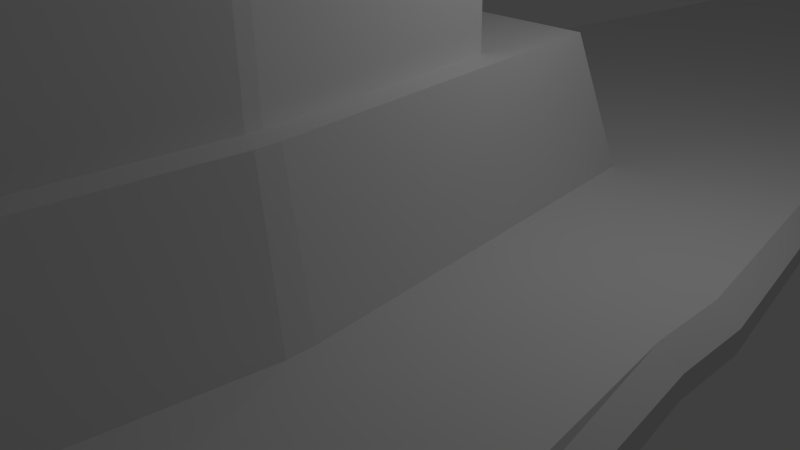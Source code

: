 # Source: 10.blend  (saved by Blender 2.75.0; exported with 4.5.12 LTS)
import bpy
from mathutils import Matrix  # noqa: F401  (used for matrix-valued properties, if any)

bpy.ops.wm.read_factory_settings(use_empty=True)
scene = bpy.context.scene
scene.name = 'Scene'

# ---- collections
col_collection_1 = bpy.data.collections.new('Collection 1'); scene.collection.children.link(col_collection_1)

# ---- materials (node trees are filled in below, after node groups)
mat_material = bpy.data.materials.new('Material')
mat_material.alpha_threshold = 0.0
mat_material.use_transparent_shadow = False
mat_material.roughness = 0.5
mat_material.line_color = (0.0, 0.0, 0.0, 1.0)

# ---- material node trees

# ---- world
world_world = bpy.data.worlds.new('World'); scene.world = world_world
world_world.color = (0.05088, 0.05088, 0.05088)
world_world.use_sun_shadow = False
world_world.sun_shadow_jitter_overblur = 0.0
world_world.cycles.sampling_method = 'MANUAL'
world_world.cycles.sample_map_resolution = 256

# ---- cameras
cam_camera = bpy.data.cameras.new('Camera')
cam_camera.clip_end = 100.0
cam_camera.lens = 35.0
cam_camera.sensor_width = 32.0
cam_camera.sensor_height = 18.0
cam_camera.ortho_scale = 7.314
cam_camera.dof.focus_distance = 0.0
cam_camera.dof.aperture_fstop = 128.0

# ---- lights
light_lamp = bpy.data.lights.new('Lamp', 'POINT')
light_lamp.transmission_factor = 0.0
light_lamp.cutoff_distance = 30.0
light_lamp.energy = 100.0
light_lamp.shadow_buffer_clip_start = 1.001
light_lamp.shadow_soft_size = 0.1
light_lamp.shadow_maximum_resolution = 0.006
light_lamp.use_absolute_resolution = True
light_lamp.cycles.use_multiple_importance_sampling = False

# ---- meshes
me_cube = bpy.data.meshes.new('Cube')
me_cube.from_pydata([(0.7464, 11.5, -0.06449), (2.844, -11.35, -3.844), (0.4281, 0.5, -1.0), (0.4281, 0.0, -1.0), (0.4281, -0.5, -1.0), (0.6745, 11.5, -0.06449), (0.0, 11.5, -0.06449), (0.9946, 11.5, 0.1775), (0.9946, 11.5, 0.4194), (2.774, 11.5, 0.6613), (2.732, -11.35, -3.844), (0.0, -11.35, -3.844), (3.229, -11.35, -2.557), (3.229, -11.35, -1.269), (5.993, -11.35, 0.01773), (0.6745, 11.5, 0.9033), (0.0, 11.5, 0.9033), (2.732, -11.35, 1.305), (0.0, -11.35, 1.305), (0.0, 37.39, 0.8028), (0.0, 37.39, 0.4262), (0.6973, 37.39, 0.8028), (0.7233, 31.45, 0.4262), (1.456, 31.45, 0.7087), (0.6973, 37.39, 0.4262), (0.9411, 0.5, -0.5), (0.9411, 0.0, -0.5), (0.9411, -0.5, -0.5), (0.9411, 0.5, 0.0), (0.9411, 0.0, 0.0), (0.9411, -0.5, 0.0), (4.619, 0.5, 0.5), (4.619, 0.0, 0.5), (4.619, -0.5, 0.5), (0.2795, 0.5, -1.0), (0.0, 0.5, -1.0), (0.2795, 0.0, -1.0), (0.0, 0.0, -1.0), (0.2795, -0.5, -1.0), (0.0, -0.5, -1.0), (2.774, 11.5, 0.7175), (5.993, -11.35, 0.3163), (0.813, 31.45, 0.6145), (0.813, 31.45, 0.5204), (4.619, 0.5, 0.616), (4.619, -9.537e-07, 0.616), (4.619, -0.5, 0.616), (2.643, 11.5, 0.9033), (2.774, 11.5, 0.8039), (5.993, -11.35, 0.7764), (5.789, -11.35, 1.305), (4.347, 0.5, 1.0), (4.619, 0.5, 0.7947), (4.347, -9.537e-07, 1.0), (4.619, -9.537e-07, 0.7947), (4.619, -0.5, 0.7947), (4.347, -0.5, 1.0), (0.7233, 22.13, 0.4262), (0.6973, 22.13, 0.4262), (0.0, 22.13, 0.4262), (0.813, 22.13, 0.5204), (0.813, 22.13, 0.6145), (1.456, 22.13, 0.7087), (0.6973, 22.13, 0.8028), (0.0, 22.13, 0.8028), (1.456, 22.13, 0.7305), (1.456, 22.13, 0.7642), (1.409, 22.13, 0.8028), (0.6973, 37.39, 0.7087), (0.0, 37.39, 0.7087), (0.6973, 37.39, 0.6145), (0.0, 37.39, 0.6145), (0.6973, 37.39, 0.5204), (0.0, 37.39, 0.5204), (0.6973, 37.39, 0.7305), (0.0, 37.39, 0.7305), (1.456, 31.45, 0.7305), (1.456, 31.45, 0.7642), (1.409, 31.45, 0.8028), (0.9978, 2.743, 0.9062), (0.0, 2.743, 0.9062), (0.8057, -6.604, 0.8163), (0.0, -6.604, 0.8163), (0.0, -4.699, 2.734), (0.0, 0.4794, 2.782), (0.9562, 0.4794, 2.782), (0.8545, -4.699, 2.734), (2.227, -2.973, 0.9386), (1.59, -6.604, 0.8163), (1.657, 2.743, 0.9062), (2.227, -2.638, 0.9386), (2.227, -2.805, 0.9386), (0.9892, 1.972, 2.782), (0.0, 1.972, 2.782), (0.8357, -5.84, 2.71), (0.0, -5.84, 2.71), (0.0, -4.714, 4.818), (0.8545, -4.714, 4.818), (0.9562, 0.4647, 4.865), (1.972, -2.937, 2.807), (1.463, -5.84, 2.71), (1.516, 1.972, 2.782), (1.972, -2.669, 2.807), (1.972, -2.803, 2.807), (0.0, -4.484, 4.831), (0.8187, -4.484, 4.831), (0.0, -0.8339, 4.865), (0.881, -0.8339, 4.865), (1.608, -2.774, 2.799), (1.27, -4.699, 2.734), (1.305, 0.4794, 2.782), (1.608, -2.597, 2.799), (1.608, -2.686, 2.799), (0.0, 0.4647, 4.865), (1.608, -2.789, 4.882), (1.27, -4.714, 4.818), (1.305, 0.4647, 4.865), (1.608, -2.612, 4.882), (1.608, -2.7, 4.882), (1.28, -3.128, 4.878), (1.073, -4.484, 4.831), (1.095, -0.8339, 4.865), (1.28, -3.003, 4.878), (1.28, -3.065, 4.878), (0.8381, -3.016, 6.532), (0.8381, -3.079, 6.532), (0.881, -0.8474, 6.519), (0.8381, -3.141, 6.532), (0.8187, -4.498, 6.485), (0.0, -4.498, 6.485), (0.0, -0.8474, 6.519), (0.0, -3.141, 6.532), (0.0, -3.016, 6.532), (0.0, -3.079, 6.532), (1.28, -3.141, 6.532), (1.073, -4.498, 6.485), (1.095, -0.8474, 6.519), (1.28, -3.016, 6.532), (1.28, -3.079, 6.532), (2.686, -11.35, -3.608), (2.595, -11.35, -3.608), (0.0, -11.35, -3.608), (3.002, -11.35, -2.424), (3.002, -11.35, -1.241), (5.266, -11.35, -0.05712), (2.595, -11.35, 1.126), (0.0, -11.35, 1.126), (5.266, -11.35, 0.2174), (5.099, -11.35, 1.126), (5.266, -11.35, 0.6404), (2.643, -10.58, -3.162), (2.567, -10.58, -3.162), (0.0, -10.58, -3.162), (2.907, -10.58, -2.174), (2.907, -10.58, -1.186), (4.796, -10.58, -0.1984), (2.567, -10.58, 0.7893), (0.0, -10.58, 0.7893), (2.567, -10.58, -2.174), (0.0, -10.58, -2.174), (2.567, -10.58, -1.186), (0.0, -10.58, -1.186), (2.567, -10.58, -0.1984), (0.0, -10.58, -0.1984), (2.567, -10.58, 0.03071), (0.0, -10.58, 0.03071), (4.796, -10.58, 0.03071), (4.657, -10.58, 0.7893), (4.796, -10.58, 0.3837), (1.167, -11.58, 0.5583), (1.167, -13.39, 0.5583), (1.445, -11.58, 0.5142), (1.445, -13.39, 0.5142), (1.697, -11.58, 0.3862), (1.697, -13.39, 0.3862), (1.896, -11.58, 0.1868), (1.896, -13.39, 0.1868), (2.024, -11.58, -0.06443), (2.024, -13.39, -0.06443), (2.068, -11.58, -0.3429), (2.068, -13.39, -0.3429), (2.024, -11.58, -0.6214), (2.024, -13.39, -0.6214), (1.896, -11.58, -0.8726), (1.896, -13.39, -0.8726), (1.697, -11.58, -1.072), (1.697, -13.39, -1.072), (1.445, -11.58, -1.2), (1.445, -13.39, -1.2), (1.167, -11.58, -1.244), (1.167, -13.39, -1.244), (0.8884, -11.58, -1.2), (0.8884, -13.39, -1.2), (0.6371, -11.58, -1.072), (0.6371, -13.39, -1.072), (0.4377, -11.58, -0.8726), (0.4377, -13.39, -0.8726), (0.3097, -11.58, -0.6214), (0.3097, -13.39, -0.6214), (0.2656, -11.58, -0.3429), (0.2656, -13.39, -0.3429), (0.3097, -11.58, -0.06443), (0.3097, -13.39, -0.06443), (0.4377, -11.58, 0.1868), (0.4377, -13.39, 0.1868), (0.6371, -11.58, 0.3862), (0.6371, -13.39, 0.3862), (0.8884, -11.58, 0.5142), (0.8884, -13.39, 0.5142), (1.412, -13.39, 0.4104), (1.167, -13.39, 0.4491), (1.632, -13.39, 0.2979), (1.808, -13.39, 0.1226), (1.92, -13.39, -0.09816), (1.959, -13.39, -0.3429), (1.92, -13.39, -0.5877), (1.808, -13.39, -0.8085), (1.632, -13.39, -0.9837), (1.412, -13.39, -1.096), (1.167, -13.39, -1.135), (0.9221, -13.39, -1.096), (0.7013, -13.39, -0.9837), (0.5261, -13.39, -0.8085), (0.4136, -13.39, -0.5877), (0.3748, -13.39, -0.3429), (0.4136, -13.39, -0.09816), (0.5261, -13.39, 0.1226), (0.7013, -13.39, 0.2979), (0.9221, -13.39, 0.4104), (1.374, -11.87, 0.2946), (1.167, -11.87, 0.3275), (1.561, -11.87, 0.1994), (1.709, -11.87, 0.05112), (1.804, -11.87, -0.1358), (1.837, -11.87, -0.3429), (1.804, -11.87, -0.5501), (1.709, -11.87, -0.737), (1.561, -11.87, -0.8853), (1.374, -11.87, -0.9805), (1.167, -11.87, -1.013), (0.9597, -11.87, -0.9805), (0.7728, -11.87, -0.8853), (0.6245, -11.87, -0.737), (0.5293, -11.87, -0.5501), (0.4965, -11.87, -0.3429), (0.5293, -11.87, -0.1358), (0.6245, -11.87, 0.05112), (0.7728, -11.87, 0.1994), (0.9597, -11.87, 0.2946), (1.347, -11.87, 0.2124), (1.167, -11.87, 0.241), (1.51, -11.87, 0.1295), (1.639, -11.87, 0.0003122), (1.722, -11.87, -0.1625), (1.751, -11.87, -0.3429), (1.722, -11.87, -0.5234), (1.639, -11.87, -0.6861), (1.51, -11.87, -0.8153), (1.347, -11.87, -0.8983), (1.167, -11.87, -0.9269), (0.9864, -11.87, -0.8983), (0.8236, -11.87, -0.8153), (0.6944, -11.87, -0.6861), (0.6115, -11.87, -0.5234), (0.5829, -11.87, -0.3429), (0.6115, -11.87, -0.1625), (0.6944, -11.87, 0.0003128), (0.8236, -11.87, 0.1295), (0.9864, -11.87, 0.2124), (1.334, -11.71, 0.1721), (1.167, -11.71, 0.1986), (1.485, -11.71, 0.09519), (1.605, -11.71, -0.02461), (1.682, -11.71, -0.1756), (1.708, -11.71, -0.3429), (1.682, -11.71, -0.5103), (1.605, -11.71, -0.6612), (1.485, -11.71, -0.781), (1.334, -11.71, -0.8579), (1.167, -11.71, -0.8845), (0.9995, -11.71, -0.8579), (0.8485, -11.71, -0.781), (0.7287, -11.71, -0.6612), (0.6518, -11.71, -0.5103), (0.6253, -11.71, -0.3429), (0.6518, -11.71, -0.1756), (0.7287, -11.71, -0.02461), (0.8485, -11.71, 0.09519), (0.9995, -11.71, 0.1721), (1.259, -11.71, -0.05875), (1.167, -11.71, -0.04413), (1.342, -11.71, -0.1012), (1.409, -11.71, -0.1673), (1.451, -11.71, -0.2506), (1.466, -11.71, -0.3429), (1.451, -11.71, -0.4352), (1.409, -11.71, -0.5185), (1.342, -11.71, -0.5846), (1.259, -11.71, -0.6271), (1.167, -11.71, -0.6417), (1.075, -11.71, -0.6271), (0.9912, -11.71, -0.5846), (0.9251, -11.71, -0.5185), (0.8827, -11.71, -0.4352), (0.8681, -11.71, -0.3429), (0.8827, -11.71, -0.2506), (0.9251, -11.71, -0.1673), (0.9912, -11.71, -0.1012), (1.075, -11.71, -0.05875), (1.259, -12.56, -0.05875), (1.167, -12.56, -0.04413), (1.342, -12.56, -0.1012), (1.409, -12.56, -0.1673), (1.451, -12.56, -0.2506), (1.466, -12.56, -0.3429), (1.451, -12.56, -0.4352), (1.409, -12.56, -0.5185), (1.342, -12.56, -0.5846), (1.259, -12.56, -0.6271), (1.167, -12.56, -0.6417), (1.075, -12.56, -0.6271), (0.9912, -12.56, -0.5846), (0.9251, -12.56, -0.5185), (0.8827, -12.56, -0.4352), (0.8681, -12.56, -0.3429), (0.8827, -12.56, -0.2506), (0.9251, -12.56, -0.1673), (0.9912, -12.56, -0.1012), (1.075, -12.56, -0.05875), (1.245, -12.56, -0.1011), (1.167, -12.56, -0.08861), (1.316, -12.56, -0.1372), (1.373, -12.56, -0.1934), (1.409, -12.56, -0.2643), (1.421, -12.56, -0.3429), (1.409, -12.56, -0.4215), (1.373, -12.56, -0.4924), (1.316, -12.56, -0.5487), (1.245, -12.56, -0.5848), (1.167, -12.56, -0.5972), (1.088, -12.56, -0.5848), (1.017, -12.56, -0.5487), (0.9611, -12.56, -0.4924), (0.925, -12.56, -0.4215), (0.9125, -12.56, -0.3429), (0.925, -12.56, -0.2643), (0.9611, -12.56, -0.1934), (1.017, -12.56, -0.1372), (1.088, -12.56, -0.1011), (1.226, -11.99, -0.1608), (1.167, -11.99, -0.1514), (1.279, -11.99, -0.188), (1.322, -11.99, -0.2304), (1.349, -11.99, -0.2838), (1.358, -11.99, -0.3429), (1.349, -11.99, -0.4021), (1.322, -11.99, -0.4555), (1.279, -11.99, -0.4978), (1.226, -11.99, -0.525), (1.167, -11.99, -0.5344), (1.108, -11.99, -0.525), (1.054, -11.99, -0.4978), (1.012, -11.99, -0.4555), (0.9847, -11.99, -0.4021), (0.9754, -11.99, -0.3429), (0.9847, -11.99, -0.2838), (1.012, -11.99, -0.2304), (1.054, -11.99, -0.188), (1.108, -11.99, -0.1608), (1.167, -12.16, 0.5583), (1.445, -12.16, 0.5142), (1.697, -12.16, 0.3862), (1.896, -12.16, 0.1868), (2.024, -12.16, -0.06443), (2.068, -12.16, -0.3429), (2.024, -12.16, -0.6214), (1.896, -12.16, -0.8726), (1.697, -12.16, -1.072), (1.445, -12.16, -1.2), (1.167, -12.16, -1.244), (0.8884, -12.16, -1.2), (0.6371, -12.16, -1.072), (0.4377, -12.16, -0.8726), (0.3097, -12.16, -0.6214), (0.2656, -12.16, -0.3429), (0.3097, -12.16, -0.06443), (0.4377, -12.16, 0.1868), (0.6371, -12.16, 0.3862), (0.8884, -12.16, 0.5142), (1.445, -11.87, 0.5142), (1.697, -11.87, 0.3862), (1.896, -11.87, 0.1868), (2.024, -11.87, -0.06443), (2.068, -11.87, -0.3429), (2.024, -11.87, -0.6214), (1.896, -11.87, -0.8726), (1.697, -11.87, -1.072), (1.445, -11.87, -1.2), (1.167, -11.87, -1.244), (0.8884, -11.87, -1.2), (0.6371, -11.87, -1.072), (0.4377, -11.87, -0.8726), (0.3097, -11.87, -0.6214), (0.2656, -11.87, -0.3429), (0.3097, -11.87, -0.06443), (0.4377, -11.87, 0.1868), (0.6371, -11.87, 0.3862), (0.8884, -11.87, 0.5142), (1.167, -11.87, 0.5583)], [], [(15, 16, 80, 79), (40, 9, 62, 65), (0, 5, 58, 57), (48, 40, 65, 66), (15, 47, 67, 63), (9, 8, 61, 62), (47, 48, 66, 67), (8, 7, 60, 61), (16, 15, 63, 64), (12, 13, 143, 142), (1, 12, 142, 139), (50, 17, 145, 148), (11, 10, 140, 141), (10, 1, 139, 140), (41, 49, 149, 147), (44, 52, 54, 45), (49, 50, 148, 149), (4, 27, 12, 1), (27, 30, 13, 12), (30, 33, 14, 13), (0, 7, 25, 2), (2, 25, 26, 3), (3, 26, 27, 4), (7, 8, 28, 25), (25, 28, 29, 26), (26, 29, 30, 27), (8, 9, 31, 28), (28, 31, 32, 29), (29, 32, 33, 30), (51, 47, 89, 90), (53, 51, 90, 91), (50, 56, 87, 88), (17, 18, 146, 145), (56, 53, 91, 87), (46, 55, 49, 41), (45, 54, 55, 46), (18, 17, 81, 82), (17, 50, 88, 81), (47, 15, 79, 89), (0, 2, 34, 5), (5, 34, 35, 6), (2, 3, 36, 34), (34, 36, 37, 35), (3, 4, 38, 36), (36, 38, 39, 37), (4, 1, 10, 38), (38, 10, 11, 39), (32, 45, 46, 33), (31, 44, 45, 32), (9, 40, 44, 31), (14, 41, 147, 144), (13, 14, 144, 143), (7, 0, 57, 60), (40, 48, 52, 44), (33, 46, 41, 14), (56, 50, 49, 55), (47, 51, 52, 48), (51, 53, 54, 52), (53, 56, 55, 54), (5, 6, 59, 58), (57, 58, 24, 22), (65, 62, 23, 76), (64, 63, 21, 19), (66, 65, 76, 77), (62, 61, 42, 23), (63, 67, 78, 21), (61, 60, 43, 42), (67, 66, 77, 78), (60, 57, 22, 43), (58, 59, 20, 24), (76, 23, 68, 74), (74, 68, 69, 75), (23, 42, 70, 68), (68, 70, 71, 69), (42, 43, 72, 70), (70, 72, 73, 71), (43, 22, 24, 72), (72, 24, 20, 73), (21, 74, 75, 19), (78, 77, 76, 74, 21), (79, 80, 93, 92), (89, 79, 92, 101), (81, 88, 100, 94), (88, 87, 99, 100), (87, 91, 103, 99), (91, 90, 102, 103), (82, 81, 94, 95), (90, 89, 101, 102), (103, 102, 111, 112), (95, 94, 86, 83), (102, 101, 110, 111), (92, 93, 84, 85), (101, 92, 85, 110), (94, 100, 109, 86), (100, 99, 108, 109), (99, 103, 112, 108), (85, 84, 113, 98), (112, 111, 117, 118), (111, 110, 116, 117), (83, 86, 97, 96), (110, 85, 98, 116), (86, 109, 115, 97), (109, 108, 114, 115), (108, 112, 118, 114), (98, 113, 106, 107), (118, 117, 122, 123), (117, 116, 121, 122), (116, 98, 107, 121), (96, 97, 105, 104), (97, 115, 120, 105), (115, 114, 119, 120), (114, 118, 123, 119), (104, 105, 128, 129), (121, 107, 126, 136), (105, 120, 135, 128), (120, 119, 134, 135), (119, 123, 138, 134), (107, 106, 130, 126), (123, 122, 137, 138), (122, 121, 136, 137), (134, 127, 128, 135), (136, 126, 124, 137), (137, 124, 125, 138), (138, 125, 127, 134), (127, 131, 129, 128), (126, 130, 132, 124), (124, 132, 133, 125), (125, 133, 131, 127), (143, 144, 155, 154), (147, 149, 168, 166), (142, 143, 154, 153), (149, 148, 167, 168), (139, 142, 153, 150), (141, 140, 151, 152), (140, 139, 150, 151), (144, 147, 166, 155), (145, 146, 157, 156), (148, 145, 156, 167), (150, 153, 158, 151), (151, 158, 159, 152), (153, 154, 160, 158), (158, 160, 161, 159), (154, 155, 162, 160), (160, 162, 163, 161), (164, 156, 157, 165), (166, 168, 167, 156, 164), (162, 164, 165, 163), (155, 166, 164, 162), (369, 170, 172, 370), (370, 172, 174, 371), (371, 174, 176, 372), (372, 176, 178, 373), (373, 178, 180, 374), (374, 180, 182, 375), (375, 182, 184, 376), (376, 184, 186, 377), (377, 186, 188, 378), (378, 188, 190, 379), (379, 190, 192, 380), (380, 192, 194, 381), (381, 194, 196, 382), (382, 196, 198, 383), (383, 198, 200, 384), (384, 200, 202, 385), (385, 202, 204, 386), (386, 204, 206, 387), (182, 180, 214, 215), (388, 208, 170, 369), (387, 206, 208, 388), (169, 171, 173, 175, 177, 179, 181, 183, 185, 187, 189, 191, 193, 195, 197, 199, 201, 203, 205, 207), (218, 217, 237, 238), (192, 190, 219, 220), (202, 200, 224, 225), (178, 176, 212, 213), (188, 186, 217, 218), (198, 196, 222, 223), (208, 206, 227, 228), (174, 172, 209, 211), (184, 182, 215, 216), (194, 192, 220, 221), (204, 202, 225, 226), (180, 178, 213, 214), (190, 188, 218, 219), (200, 198, 223, 224), (170, 208, 228, 210), (176, 174, 211, 212), (186, 184, 216, 217), (172, 170, 210, 209), (196, 194, 221, 222), (206, 204, 226, 227), (235, 234, 254, 255), (211, 209, 229, 231), (226, 225, 245, 246), (219, 218, 238, 239), (212, 211, 231, 232), (227, 226, 246, 247), (220, 219, 239, 240), (213, 212, 232, 233), (228, 227, 247, 248), (221, 220, 240, 241), (214, 213, 233, 234), (210, 228, 248, 230), (222, 221, 241, 242), (215, 214, 234, 235), (223, 222, 242, 243), (216, 215, 235, 236), (224, 223, 243, 244), (217, 216, 236, 237), (209, 210, 230, 229), (225, 224, 244, 245), (252, 251, 271, 272), (243, 242, 262, 263), (236, 235, 255, 256), (244, 243, 263, 264), (237, 236, 256, 257), (229, 230, 250, 249), (245, 244, 264, 265), (238, 237, 257, 258), (231, 229, 249, 251), (246, 245, 265, 266), (239, 238, 258, 259), (232, 231, 251, 252), (247, 246, 266, 267), (240, 239, 259, 260), (233, 232, 252, 253), (248, 247, 267, 268), (241, 240, 260, 261), (234, 233, 253, 254), (230, 248, 268, 250), (242, 241, 261, 262), (284, 283, 303, 304), (267, 266, 286, 287), (260, 259, 279, 280), (253, 252, 272, 273), (268, 267, 287, 288), (261, 260, 280, 281), (254, 253, 273, 274), (250, 268, 288, 270), (262, 261, 281, 282), (255, 254, 274, 275), (263, 262, 282, 283), (256, 255, 275, 276), (264, 263, 283, 284), (257, 256, 276, 277), (249, 250, 270, 269), (265, 264, 284, 285), (258, 257, 277, 278), (251, 249, 269, 271), (266, 265, 285, 286), (259, 258, 278, 279), (301, 300, 320, 321), (277, 276, 296, 297), (269, 270, 290, 289), (285, 284, 304, 305), (278, 277, 297, 298), (271, 269, 289, 291), (286, 285, 305, 306), (279, 278, 298, 299), (272, 271, 291, 292), (287, 286, 306, 307), (280, 279, 299, 300), (273, 272, 292, 293), (288, 287, 307, 308), (281, 280, 300, 301), (274, 273, 293, 294), (270, 288, 308, 290), (282, 281, 301, 302), (275, 274, 294, 295), (283, 282, 302, 303), (276, 275, 295, 296), (318, 317, 337, 338), (294, 293, 313, 314), (290, 308, 328, 310), (302, 301, 321, 322), (295, 294, 314, 315), (303, 302, 322, 323), (296, 295, 315, 316), (304, 303, 323, 324), (297, 296, 316, 317), (289, 290, 310, 309), (305, 304, 324, 325), (298, 297, 317, 318), (291, 289, 309, 311), (306, 305, 325, 326), (299, 298, 318, 319), (292, 291, 311, 312), (307, 306, 326, 327), (300, 299, 319, 320), (293, 292, 312, 313), (308, 307, 327, 328), (335, 334, 354, 355), (311, 309, 329, 331), (326, 325, 345, 346), (319, 318, 338, 339), (312, 311, 331, 332), (327, 326, 346, 347), (320, 319, 339, 340), (313, 312, 332, 333), (328, 327, 347, 348), (321, 320, 340, 341), (314, 313, 333, 334), (310, 328, 348, 330), (322, 321, 341, 342), (315, 314, 334, 335), (323, 322, 342, 343), (316, 315, 335, 336), (324, 323, 343, 344), (317, 316, 336, 337), (309, 310, 330, 329), (325, 324, 344, 345), (349, 350, 368, 367, 366, 365, 364, 363, 362, 361, 360, 359, 358, 357, 356, 355, 354, 353, 352, 351), (343, 342, 362, 363), (336, 335, 355, 356), (344, 343, 363, 364), (337, 336, 356, 357), (329, 330, 350, 349), (345, 344, 364, 365), (338, 337, 357, 358), (331, 329, 349, 351), (346, 345, 365, 366), (339, 338, 358, 359), (332, 331, 351, 352), (347, 346, 366, 367), (340, 339, 359, 360), (333, 332, 352, 353), (348, 347, 367, 368), (341, 340, 360, 361), (334, 333, 353, 354), (330, 348, 368, 350), (342, 341, 361, 362), (406, 387, 388, 407), (407, 388, 369, 408), (405, 386, 387, 406), (404, 385, 386, 405), (403, 384, 385, 404), (402, 383, 384, 403), (401, 382, 383, 402), (400, 381, 382, 401), (399, 380, 381, 400), (398, 379, 380, 399), (397, 378, 379, 398), (396, 377, 378, 397), (395, 376, 377, 396), (394, 375, 376, 395), (393, 374, 375, 394), (392, 373, 374, 393), (391, 372, 373, 392), (390, 371, 372, 391), (389, 370, 371, 390), (408, 369, 370, 389), (169, 408, 389, 171), (171, 389, 390, 173), (173, 390, 391, 175), (175, 391, 392, 177), (177, 392, 393, 179), (179, 393, 394, 181), (181, 394, 395, 183), (183, 395, 396, 185), (185, 396, 397, 187), (187, 397, 398, 189), (189, 398, 399, 191), (191, 399, 400, 193), (193, 400, 401, 195), (195, 401, 402, 197), (197, 402, 403, 199), (199, 403, 404, 201), (201, 404, 405, 203), (203, 405, 406, 205), (207, 407, 408, 169), (205, 406, 407, 207)])
me_cube.materials.append(mat_material)
me_cube.use_remesh_preserve_volume = False
me_cube.use_remesh_preserve_attributes = False
me_cube.use_mirror_vertex_groups = False
me_cube.update()

# ---- objects
ob_cube = bpy.data.objects.new('Cube', me_cube)
ob_lamp = bpy.data.objects.new('Lamp', light_lamp)
ob_camera = bpy.data.objects.new('Camera', cam_camera)

# ---- transforms, parenting, visibility, modifiers, constraints
ob_cube.location = (0.0, 0.0, 0.0)
ob_cube.lock_rotations_4d = False
ob_cube.empty_display_type = 'ARROWS'
ob_cube.lineart.crease_threshold = 0.0
_m = ob_cube.modifiers.new('Mirror', 'MIRROR')
_m.use_clip = True
ob_lamp.location = (4.076, 1.005, 5.904)
ob_lamp.rotation_euler = (0.6503, 0.05522, 1.866)
ob_lamp.lock_rotations_4d = False
ob_lamp.empty_display_type = 'ARROWS'
ob_lamp.color = (0.0, 0.0, 0.0, 0.0)
ob_lamp.lineart.crease_threshold = 0.0
ob_camera.location = (7.481, -6.508, 5.344)
ob_camera.rotation_euler = (1.109, 0.01082, 0.8149)
ob_camera.lock_rotations_4d = False
ob_camera.empty_display_type = 'ARROWS'
ob_camera.color = (0.0, 0.0, 0.0, 0.0)
ob_camera.display_type = 'WIRE'
ob_camera.lineart.crease_threshold = 0.0

# ---- collection membership
col_collection_1.objects.link(ob_cube)
col_collection_1.objects.link(ob_lamp)
col_collection_1.objects.link(ob_camera)

# ---- scene / render settings (as saved in the file)
scene.camera = ob_camera
scene.frame_start = 1; scene.frame_end = 250; scene.frame_set(250)
scene.render.engine = 'BLENDER_EEVEE_NEXT'
scene.render.resolution_percentage = 50
scene.render.dither_intensity = 0.0
scene.cycles.use_denoising = False
scene.cycles.samples = 10
scene.cycles.sampling_pattern = 'TABULATED_SOBOL'
scene.cycles.light_sampling_threshold = 0.0
scene.cycles.use_adaptive_sampling = False
scene.cycles.use_light_tree = False
scene.cycles.blur_glossy = 0.0
scene.cycles.pixel_filter_type = 'GAUSSIAN'
scene.cycles.sample_clamp_indirect = 0.0
scene.view_settings.view_transform = 'Standard'
bpy.context.view_layer.update()
